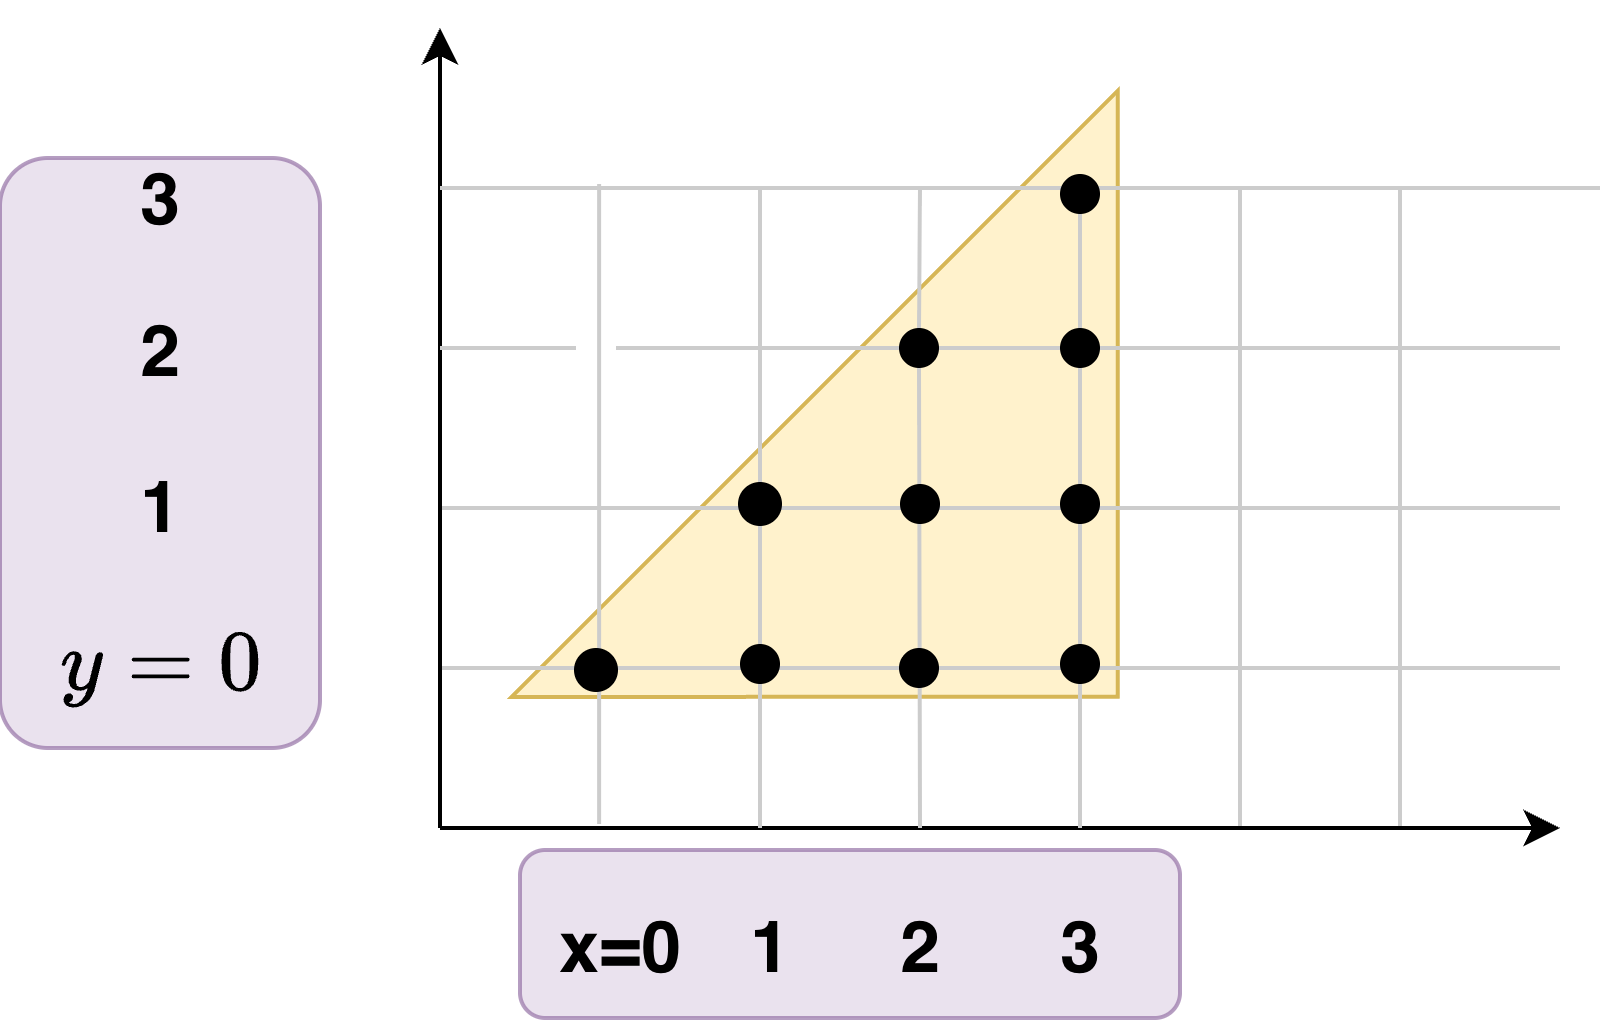

The diagram above was exported from draw.io. Its source (the exported page's mxGraphModel, read from the mxfile embedded in the PNG):
<mxGraphModel dx="452" dy="269" grid="1" gridSize="10" guides="1" tooltips="1" connect="1" arrows="1" fold="1" page="1" pageScale="1" pageWidth="850" pageHeight="1100" math="1" shadow="0">
  <root>
    <mxCell id="0" />
    <mxCell id="1" parent="0" />
    <mxCell id="2nbxTxBsSv8mlGz7n9ul-23" parent="1" style="triangle;whiteSpace=wrap;html=1;rotation=45;fillColor=#fff2cc;strokeColor=#d6b656;" value="" vertex="1">
      <mxGeometry height="214.35" width="107.12" x="318" y="182.15" as="geometry" />
    </mxCell>
    <mxCell id="2nbxTxBsSv8mlGz7n9ul-4" parent="1" style="rounded=1;whiteSpace=wrap;html=1;fillColor=#e1d5e7;strokeColor=#9673a6;opacity=70;" value="" vertex="1">
      <mxGeometry height="147.5" width="80" x="130" y="192.5" as="geometry" />
    </mxCell>
    <mxCell id="2nbxTxBsSv8mlGz7n9ul-2" edge="1" parent="1" style="endArrow=none;html=1;rounded=0;strokeColor=#CCCCCC;" value="">
      <mxGeometry height="50" relative="1" width="50" as="geometry">
        <mxPoint x="279.78" y="359" as="sourcePoint" />
        <mxPoint x="279.78" y="199" as="targetPoint" />
      </mxGeometry>
    </mxCell>
    <mxCell id="3V7K81o624kRL6fW0zLN-3" parent="1" style="rounded=1;whiteSpace=wrap;html=1;fillColor=#e1d5e7;strokeColor=#9673a6;opacity=70;" value="" vertex="1">
      <mxGeometry height="42" width="165" x="260" y="365.5" as="geometry" />
    </mxCell>
    <mxCell id="p0kufxFAa9vMgmwOditO-2" edge="1" parent="1" style="endArrow=none;html=1;rounded=0;strokeColor=#CCCCCC;" value="">
      <mxGeometry height="50" relative="1" width="50" as="geometry">
        <mxPoint x="284" y="240" as="sourcePoint" />
        <mxPoint x="520" y="240" as="targetPoint" />
      </mxGeometry>
    </mxCell>
    <mxCell id="p0kufxFAa9vMgmwOditO-3" edge="1" parent="1" style="endArrow=none;html=1;rounded=0;strokeColor=#CCCCCC;" value="">
      <mxGeometry height="50" relative="1" width="50" as="geometry">
        <mxPoint x="240" y="280" as="sourcePoint" />
        <mxPoint x="520" y="280" as="targetPoint" />
      </mxGeometry>
    </mxCell>
    <mxCell id="p0kufxFAa9vMgmwOditO-4" edge="1" parent="1" style="endArrow=none;html=1;rounded=0;strokeColor=#CCCCCC;" value="">
      <mxGeometry height="50" relative="1" width="50" as="geometry">
        <mxPoint x="240" y="320" as="sourcePoint" />
        <mxPoint x="520" y="320" as="targetPoint" />
      </mxGeometry>
    </mxCell>
    <mxCell id="p0kufxFAa9vMgmwOditO-12" edge="1" parent="1" source="2nbxTxBsSv8mlGz7n9ul-19" style="endArrow=none;html=1;rounded=0;strokeColor=#CCCCCC;" value="">
      <mxGeometry height="50" relative="1" width="50" as="geometry">
        <mxPoint x="360" y="360" as="sourcePoint" />
        <mxPoint x="360" y="200" as="targetPoint" />
      </mxGeometry>
    </mxCell>
    <mxCell id="p0kufxFAa9vMgmwOditO-13" edge="1" parent="1" source="2nbxTxBsSv8mlGz7n9ul-21" style="endArrow=none;html=1;rounded=0;strokeColor=#CCCCCC;" value="">
      <mxGeometry height="50" relative="1" width="50" as="geometry">
        <mxPoint x="400" y="360" as="sourcePoint" />
        <mxPoint x="400" y="200" as="targetPoint" />
      </mxGeometry>
    </mxCell>
    <mxCell id="p0kufxFAa9vMgmwOditO-14" edge="1" parent="1" style="endArrow=none;html=1;rounded=0;strokeColor=#CCCCCC;" value="">
      <mxGeometry height="50" relative="1" width="50" as="geometry">
        <mxPoint x="440" y="360" as="sourcePoint" />
        <mxPoint x="440" y="200" as="targetPoint" />
      </mxGeometry>
    </mxCell>
    <mxCell id="p0kufxFAa9vMgmwOditO-15" edge="1" parent="1" style="endArrow=none;html=1;rounded=0;strokeColor=#CCCCCC;" value="">
      <mxGeometry height="50" relative="1" width="50" as="geometry">
        <mxPoint x="480" y="360" as="sourcePoint" />
        <mxPoint x="480" y="200" as="targetPoint" />
      </mxGeometry>
    </mxCell>
    <mxCell id="p0kufxFAa9vMgmwOditO-18" edge="1" parent="1" style="endArrow=classic;html=1;rounded=0;" value="">
      <mxGeometry height="50" relative="1" width="50" as="geometry">
        <mxPoint x="240" y="360" as="sourcePoint" />
        <mxPoint x="240" y="160" as="targetPoint" />
      </mxGeometry>
    </mxCell>
    <mxCell id="p0kufxFAa9vMgmwOditO-19" edge="1" parent="1" style="endArrow=classic;html=1;rounded=0;" value="">
      <mxGeometry height="50" relative="1" width="50" as="geometry">
        <mxPoint x="240" y="360" as="sourcePoint" />
        <mxPoint x="520" y="360" as="targetPoint" />
      </mxGeometry>
    </mxCell>
    <mxCell id="p0kufxFAa9vMgmwOditO-33" parent="1" style="text;html=1;whiteSpace=wrap;strokeColor=none;fillColor=none;align=center;verticalAlign=middle;rounded=0;" value="&lt;b&gt;&lt;font style=&quot;font-size: 18px;&quot;&gt;x=0&lt;/font&gt;&lt;/b&gt;" vertex="1">
      <mxGeometry height="15" width="50" x="260" y="381.5" as="geometry" />
    </mxCell>
    <mxCell id="p0kufxFAa9vMgmwOditO-35" parent="1" style="text;html=1;whiteSpace=wrap;strokeColor=none;fillColor=none;align=center;verticalAlign=middle;rounded=0;" value="&lt;span style=&quot;font-size: 18px;&quot;&gt;&lt;b&gt;1&lt;/b&gt;&lt;/span&gt;" vertex="1">
      <mxGeometry height="25" width="45" x="300" y="376.5" as="geometry" />
    </mxCell>
    <mxCell id="p0kufxFAa9vMgmwOditO-36" parent="1" style="text;html=1;whiteSpace=wrap;strokeColor=none;fillColor=none;align=center;verticalAlign=middle;rounded=0;" value="&lt;span style=&quot;font-size: 18px;&quot;&gt;&lt;b&gt;2&lt;/b&gt;&lt;/span&gt;" vertex="1">
      <mxGeometry height="25" width="30" x="345" y="376.5" as="geometry" />
    </mxCell>
    <mxCell id="p0kufxFAa9vMgmwOditO-39" parent="1" style="text;html=1;whiteSpace=wrap;strokeColor=none;fillColor=none;align=center;verticalAlign=middle;rounded=0;" value="&lt;span style=&quot;font-size: 18px;&quot;&gt;&lt;b&gt;3&lt;/b&gt;&lt;/span&gt;" vertex="1">
      <mxGeometry height="25" width="30" x="385" y="376.5" as="geometry" />
    </mxCell>
    <mxCell id="p0kufxFAa9vMgmwOditO-43" parent="1" style="text;html=1;whiteSpace=wrap;strokeColor=none;fillColor=none;align=center;verticalAlign=middle;rounded=0;" value="&lt;b&gt;&lt;font style=&quot;font-size: 18px;&quot;&gt;$$y=0$$&lt;/font&gt;&lt;/b&gt;" vertex="1">
      <mxGeometry height="15" width="50" x="145" y="311.5" as="geometry" />
    </mxCell>
    <mxCell id="p0kufxFAa9vMgmwOditO-44" parent="1" style="text;html=1;whiteSpace=wrap;strokeColor=none;fillColor=none;align=center;verticalAlign=middle;rounded=0;" value="&lt;span style=&quot;font-size: 18px;&quot;&gt;&lt;b&gt;1&lt;/b&gt;&lt;/span&gt;" vertex="1">
      <mxGeometry height="25" width="50" x="145" y="266.5" as="geometry" />
    </mxCell>
    <mxCell id="p0kufxFAa9vMgmwOditO-45" parent="1" style="text;html=1;whiteSpace=wrap;strokeColor=none;fillColor=none;align=center;verticalAlign=middle;rounded=0;" value="&lt;span style=&quot;font-size: 18px;&quot;&gt;&lt;b&gt;2&lt;/b&gt;&lt;/span&gt;" vertex="1">
      <mxGeometry height="25" width="30" x="155" y="227.5" as="geometry" />
    </mxCell>
    <mxCell id="p0kufxFAa9vMgmwOditO-46" parent="1" style="text;html=1;whiteSpace=wrap;strokeColor=none;fillColor=none;align=center;verticalAlign=middle;rounded=0;" value="&lt;span style=&quot;font-size: 18px;&quot;&gt;&lt;b&gt;3&lt;/b&gt;&lt;/span&gt;" vertex="1">
      <mxGeometry height="25" width="30" x="155" y="189" as="geometry" />
    </mxCell>
    <mxCell id="7OW8YHPtoBdFRweSYNGV-1" parent="1" style="ellipse;whiteSpace=wrap;html=1;aspect=fixed;fillColor=#000000;" value="" vertex="1">
      <mxGeometry height="10" width="10" x="274" y="315.5" as="geometry" />
    </mxCell>
    <mxCell id="2nbxTxBsSv8mlGz7n9ul-6" edge="1" parent="1" style="endArrow=none;html=1;rounded=0;strokeColor=#CCCCCC;" value="">
      <mxGeometry height="50" relative="1" width="50" as="geometry">
        <mxPoint x="240" y="240" as="sourcePoint" />
        <mxPoint x="274" y="240" as="targetPoint" />
      </mxGeometry>
    </mxCell>
    <mxCell id="2nbxTxBsSv8mlGz7n9ul-7" edge="1" parent="1" style="endArrow=none;html=1;rounded=0;strokeColor=#CCCCCC;" value="">
      <mxGeometry height="50" relative="1" width="50" as="geometry">
        <mxPoint x="240" y="200" as="sourcePoint" />
        <mxPoint x="530" y="200" as="targetPoint" />
      </mxGeometry>
    </mxCell>
    <mxCell id="2nbxTxBsSv8mlGz7n9ul-10" edge="1" parent="1" source="2nbxTxBsSv8mlGz7n9ul-13" style="endArrow=none;html=1;rounded=0;strokeColor=#CCCCCC;" target="udu6DeRfjGZetOOMowVO-11" value="">
      <mxGeometry height="50" relative="1" width="50" as="geometry">
        <mxPoint x="400" y="360" as="sourcePoint" />
        <mxPoint x="400" y="200" as="targetPoint" />
      </mxGeometry>
    </mxCell>
    <mxCell id="udu6DeRfjGZetOOMowVO-11" parent="1" style="ellipse;whiteSpace=wrap;html=1;aspect=fixed;fillColor=#000000;strokeColor=none;" value="" vertex="1">
      <mxGeometry height="10" width="10" x="395" y="235" as="geometry" />
    </mxCell>
    <mxCell id="2nbxTxBsSv8mlGz7n9ul-12" edge="1" parent="1" style="endArrow=none;html=1;rounded=0;strokeColor=#CCCCCC;" value="">
      <mxGeometry height="50" relative="1" width="50" as="geometry">
        <mxPoint x="320" y="360" as="sourcePoint" />
        <mxPoint x="320" y="200" as="targetPoint" />
      </mxGeometry>
    </mxCell>
    <mxCell id="2nbxTxBsSv8mlGz7n9ul-11" parent="1" style="ellipse;whiteSpace=wrap;html=1;aspect=fixed;fillColor=#000000;strokeColor=none;" value="" vertex="1">
      <mxGeometry height="10" width="10" x="315" y="314" as="geometry" />
    </mxCell>
    <mxCell id="2nbxTxBsSv8mlGz7n9ul-14" edge="1" parent="1" style="endArrow=none;html=1;rounded=0;strokeColor=#CCCCCC;" target="2nbxTxBsSv8mlGz7n9ul-13" value="">
      <mxGeometry height="50" relative="1" width="50" as="geometry">
        <mxPoint x="400" y="360" as="sourcePoint" />
        <mxPoint x="400" y="245" as="targetPoint" />
      </mxGeometry>
    </mxCell>
    <mxCell id="2nbxTxBsSv8mlGz7n9ul-13" parent="1" style="ellipse;whiteSpace=wrap;html=1;aspect=fixed;fillColor=#000000;strokeColor=none;" value="" vertex="1">
      <mxGeometry height="10" width="10" x="395" y="314" as="geometry" />
    </mxCell>
    <mxCell id="2nbxTxBsSv8mlGz7n9ul-15" parent="1" style="ellipse;whiteSpace=wrap;html=1;aspect=fixed;fillColor=#000000;strokeColor=none;" value="" vertex="1">
      <mxGeometry height="10" width="10" x="395" y="274" as="geometry" />
    </mxCell>
    <mxCell id="2nbxTxBsSv8mlGz7n9ul-20" edge="1" parent="1" style="endArrow=none;html=1;rounded=0;strokeColor=#CCCCCC;" target="2nbxTxBsSv8mlGz7n9ul-19" value="">
      <mxGeometry height="50" relative="1" width="50" as="geometry">
        <mxPoint x="360" y="360" as="sourcePoint" />
        <mxPoint x="360" y="200" as="targetPoint" />
      </mxGeometry>
    </mxCell>
    <mxCell id="2nbxTxBsSv8mlGz7n9ul-22" edge="1" parent="1" source="udu6DeRfjGZetOOMowVO-11" style="endArrow=none;html=1;rounded=0;strokeColor=#CCCCCC;" target="2nbxTxBsSv8mlGz7n9ul-21" value="">
      <mxGeometry height="50" relative="1" width="50" as="geometry">
        <mxPoint x="400" y="235" as="sourcePoint" />
        <mxPoint x="400" y="200" as="targetPoint" />
      </mxGeometry>
    </mxCell>
    <mxCell id="2nbxTxBsSv8mlGz7n9ul-21" parent="1" style="ellipse;whiteSpace=wrap;html=1;aspect=fixed;fillColor=#000000;strokeColor=none;" value="" vertex="1">
      <mxGeometry height="10" width="10" x="395" y="196.5" as="geometry" />
    </mxCell>
    <mxCell id="udu6DeRfjGZetOOMowVO-9" parent="1" style="ellipse;whiteSpace=wrap;html=1;aspect=fixed;fillColor=#000000;strokeColor=none;" value="" vertex="1">
      <mxGeometry height="10" width="10" x="354.75" y="315" as="geometry" />
    </mxCell>
    <mxCell id="2nbxTxBsSv8mlGz7n9ul-17" parent="1" style="ellipse;whiteSpace=wrap;html=1;aspect=fixed;fillColor=#000000;strokeColor=none;" value="" vertex="1">
      <mxGeometry height="10" width="10" x="355" y="274" as="geometry" />
    </mxCell>
    <mxCell id="2nbxTxBsSv8mlGz7n9ul-19" parent="1" style="ellipse;whiteSpace=wrap;html=1;aspect=fixed;fillColor=#000000;strokeColor=none;" value="" vertex="1">
      <mxGeometry height="10" width="10" x="354.75" y="235" as="geometry" />
    </mxCell>
    <mxCell id="p0kufxFAa9vMgmwOditO-27" parent="1" style="ellipse;whiteSpace=wrap;html=1;aspect=fixed;fillColor=#000000;" value="" vertex="1">
      <mxGeometry height="10" width="10" x="315" y="274" as="geometry" />
    </mxCell>
  </root>
</mxGraphModel>